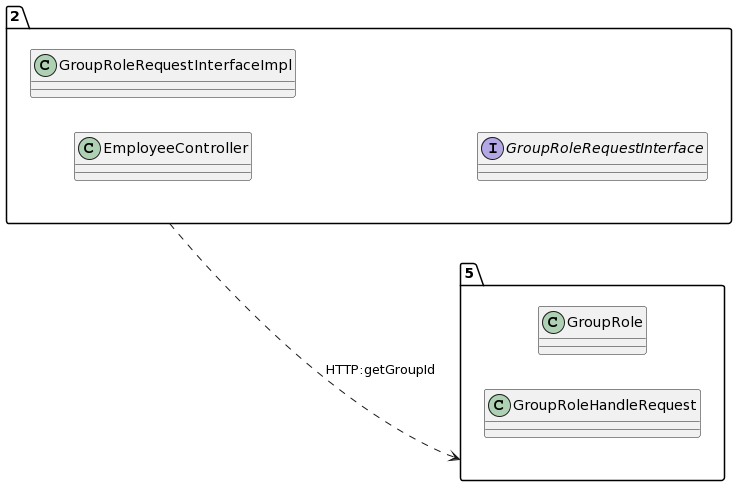

The diagram above was rendered by PlantUML. Its source (embedded in the PNG):
@startuml
allow_mixing
left to right direction
package "2"{
class EmployeeController
class GroupRoleRequestInterfaceImpl
interface GroupRoleRequestInterface

}
package "5"{
class GroupRole
class GroupRoleHandleRequest

}
"2" ..> "5":HTTP:getGroupId
@enduml